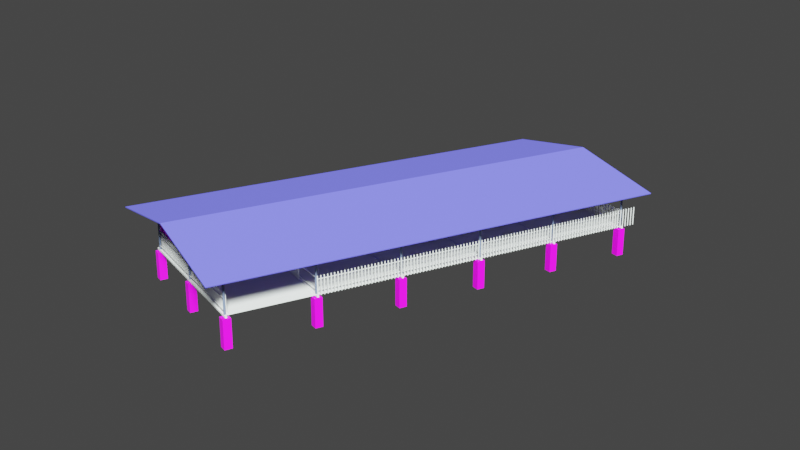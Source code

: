 # Source: sample_dayuanjuan.blend  (saved by Blender 3.1.7; exported with 4.5.12 LTS)
import bpy
from mathutils import Matrix  # noqa: F401  (used for matrix-valued properties, if any)

bpy.ops.wm.read_factory_settings(use_empty=True)
scene = bpy.context.scene
scene.name = 'Scene'

# ---- collections
col_x = bpy.data.collections.new('弯羊圈'); scene.collection.children.link(col_x)
col_collection = bpy.data.collections.new('Collection'); scene.collection.children.link(col_collection)
col_x_1 = bpy.data.collections.new('大羊圈'); scene.collection.children.link(col_x_1)
col_cheku = bpy.data.collections.new('cheku'); scene.collection.children.link(col_cheku)
col_x_2 = bpy.data.collections.new('基础'); scene.collection.children.link(col_x_2)

# ---- images (referenced by path relative to the original .blend; pixels are not part of the script)
import os
ASSET_DIR = os.environ.get("B2B_ASSET_DIR", "")  # directory of the original .blend (textures are referenced by path, not embedded)
HERE = os.path.dirname(os.path.abspath(__file__))  # packed textures are extracted next to this script under _unpacked/

def load_image(name, relpath, width, height, colorspace="sRGB"):
    """Load a texture the original file referenced (path relative to the .blend, or extracted next to this script)."""
    p = next((c for c in (os.path.join(HERE, relpath), os.path.join(ASSET_DIR, relpath)) if relpath and os.path.exists(c)), "")
    if p:
        img = bpy.data.images.load(p, check_existing=True)
        img.name = name
    else:  # same state as the original file: an image datablock whose file is absent (Cycles renders it pink)
        img = bpy.data.images.new(name, width, height)
        img.source = "FILE"
        img.filepath = "//" + (relpath or name)
    img.colorspace_settings.name = colorspace
    return img
img_redzhuan_jpg = load_image('redzhuan.jpg', 'tex/redzhuan.jpg', 1024, 1024, 'sRGB')
img_muban_jpg = load_image('muban.jpg', 'tex/muban.jpg', 1024, 1024, 'sRGB')

# ---- materials (node trees are filled in below, after node groups)
mat_x = bpy.data.materials.new('瓦')
mat_001 = bpy.data.materials.new('材质.001')
mat_x_1 = bpy.data.materials.new('材质')
mat_003 = bpy.data.materials.new('材质.003')

# ---- material node trees
mat_x.use_nodes = True; mat_x.node_tree.nodes.clear()
_N = mat_x.node_tree.nodes; _L = mat_x.node_tree.links
n0 = _N.new('ShaderNodeBsdfPrincipled'); n0.name = 'Principled BSDF'; n0.location = (10, 300)
n0.distribution = 'GGX'
n0.subsurface_method = 'RANDOM_WALK_SKIN'
n0.inputs[0].default_value = (0.1182, 0.1116, 0.8, 1.0)
n0.inputs[3].default_value = 1.45
n0.inputs[27].default_value = (0.0, 0.0, 0.0, 1.0)
n0.inputs[28].default_value = 1.0
n1 = _N.new('ShaderNodeOutputMaterial'); n1.name = 'Material Output'; n1.location = (300, 300)
_L.new(n0.outputs[0], n1.inputs[0])
n1.is_active_output = True
mat_001.use_nodes = True; mat_001.node_tree.nodes.clear()
_N = mat_001.node_tree.nodes; _L = mat_001.node_tree.links
n0 = _N.new('ShaderNodeBsdfPrincipled'); n0.name = 'Principled BSDF'; n0.location = (10, 300)
n0.distribution = 'GGX'
n0.subsurface_method = 'RANDOM_WALK_SKIN'
n0.inputs[0].default_value = (0.1574, 0.2026, 0.3383, 1.0)
n0.inputs[3].default_value = 1.45
n0.inputs[27].default_value = (0.0, 0.0, 0.0, 1.0)
n0.inputs[28].default_value = 1.0
n1 = _N.new('ShaderNodeOutputMaterial'); n1.name = 'Material Output'; n1.location = (300, 300)
_L.new(n0.outputs[0], n1.inputs[0])
n1.is_active_output = True
mat_x_1.use_nodes = True; mat_x_1.node_tree.nodes.clear()
_N = mat_x_1.node_tree.nodes; _L = mat_x_1.node_tree.links
n0 = _N.new('ShaderNodeBsdfPrincipled'); n0.name = 'Principled BSDF'; n0.location = (10, 300)
n0.distribution = 'GGX'
n0.subsurface_method = 'RANDOM_WALK_SKIN'
n0.inputs[3].default_value = 1.45
n0.inputs[27].default_value = (0.0, 0.0, 0.0, 1.0)
n0.inputs[28].default_value = 1.0
n1 = _N.new('ShaderNodeOutputMaterial'); n1.name = 'Material Output'; n1.location = (300, 300)
n2 = _N.new('ShaderNodeTexImage'); n2.name = '图像纹理'; n2.location = (-190, 260)
n2.image = img_redzhuan_jpg
_L.new(n0.outputs[0], n1.inputs[0])
_L.new(n2.outputs[0], n0.inputs[0])
n1.is_active_output = True
mat_003.use_nodes = True; mat_003.node_tree.nodes.clear()
_N = mat_003.node_tree.nodes; _L = mat_003.node_tree.links
n0 = _N.new('ShaderNodeBsdfPrincipled'); n0.name = 'Principled BSDF'; n0.location = (10, 300)
n0.distribution = 'GGX'
n0.subsurface_method = 'RANDOM_WALK_SKIN'
n0.inputs[3].default_value = 1.45
n0.inputs[27].default_value = (0.0, 0.0, 0.0, 1.0)
n0.inputs[28].default_value = 1.0
n1 = _N.new('ShaderNodeOutputMaterial'); n1.name = 'Material Output'; n1.location = (300, 300)
n2 = _N.new('ShaderNodeTexImage'); n2.name = '图像纹理'; n2.location = (-280, 260)
n2.image = img_muban_jpg
_L.new(n0.outputs[0], n1.inputs[0])
_L.new(n2.outputs[0], n0.inputs[0])
n1.is_active_output = True

# ---- world
world_world = bpy.data.worlds.new('World'); scene.world = world_world
world_world.use_nodes = True; world_world.node_tree.nodes.clear()
_N = world_world.node_tree.nodes; _L = world_world.node_tree.links
n0 = _N.new('ShaderNodeOutputWorld'); n0.name = 'World Output'; n0.location = (300, 300)
n1 = _N.new('ShaderNodeBackground'); n1.name = 'Background'; n1.location = (10, 300)
n1.inputs[0].default_value = (0.05088, 0.05088, 0.05088, 1.0)
_L.new(n1.outputs[0], n0.inputs[0])
n0.is_active_output = True
world_world.color = (0.05088, 0.05088, 0.05088)
world_world.use_sun_shadow = False
world_world.sun_shadow_jitter_overblur = 0.0

# ---- cameras
cam_x = bpy.data.cameras.new('摄像机')

# ---- lights
light_light = bpy.data.lights.new('Light', 'SUN')
light_light.color = (0.9056, 1.0, 0.9386)
light_light.specular_factor = 0.4715
light_light.diffuse_factor = 0.3057
light_light.transmission_factor = 0.0
light_light.volume_factor = 0.4508
light_light.angle = 0.1993
light_light.shadow_soft_size = 0.1
light_light.shadow_cascade_max_distance = 1000.0

# ---- meshes
me_x = bpy.data.meshes.new('平面')
me_x.from_pydata([(-1.192, -1.116, 0.6824), (0.8082, -1.116, 0.6824), (-1.192, 0.8841, 0.6824), (0.8082, 0.8841, 0.6824), (-0.1918, -1.116, 0.9054), (-0.1918, 0.8841, 0.9054)], [], [(4, 1, 3, 5), (0, 4, 5, 2)])
_uv = me_x.uv_layers.new(name='UV 贴图')
_uv.uv.foreach_set('vector', [0.5, 0.0, 1.0, 0.0, 1.0, 1.0, 0.5, 1.0, 0.0, 0.0, 0.5, 0.0, 0.5, 1.0, 0.0, 1.0])
me_x.materials.append(mat_x)
me_x.use_remesh_fix_poles = True
me_x.use_remesh_preserve_attributes = False
me_x.update()
me_004 = bpy.data.meshes.new('柱体.004')
me_004.from_pydata([(-1.758, 6.318, 0.4499), (-1.758, 6.318, 1.64), (-1.766, 6.319, 0.4499), (-1.766, 6.319, 1.64), (-1.772, 6.321, 0.4499), (-1.772, 6.321, 1.64), (-1.778, 6.326, 0.4499), (-1.778, 6.326, 1.64), (-1.783, 6.332, 0.4499), (-1.783, 6.332, 1.64), (-1.786, 6.338, 0.4499), (-1.786, 6.338, 1.64), (-1.787, 6.346, 0.4499), (-1.787, 6.346, 1.64), (-1.786, 6.353, 0.4499), (-1.786, 6.353, 1.64), (-1.783, 6.36, 0.4499), (-1.783, 6.36, 1.64), (-1.778, 6.366, 0.4499), (-1.778, 6.366, 1.64), (-1.772, 6.37, 0.4499), (-1.772, 6.37, 1.64), (-1.766, 6.373, 0.4499), (-1.766, 6.373, 1.64), (-1.758, 6.374, 0.4499), (-1.758, 6.374, 1.64), (-1.751, 6.373, 0.4499), (-1.751, 6.373, 1.64), (-1.744, 6.37, 0.4499), (-1.744, 6.37, 1.64), (-1.738, 6.366, 0.4499), (-1.738, 6.366, 1.64), (-1.734, 6.36, 0.4499), (-1.734, 6.36, 1.64), (-1.731, 6.353, 0.4499), (-1.731, 6.353, 1.64), (-1.73, 6.346, 0.4499), (-1.73, 6.346, 1.64), (-1.731, 6.338, 0.4499), (-1.731, 6.338, 1.64), (-1.734, 6.332, 0.4499), (-1.734, 6.332, 1.64), (-1.738, 6.326, 0.4499), (-1.738, 6.326, 1.64), (-1.744, 6.321, 0.4499), (-1.744, 6.321, 1.64), (-1.751, 6.319, 0.4499), (-1.751, 6.319, 1.64), (0.5374, 6.316, 0.4499), (0.5374, 6.316, 2.031), (0.5301, 6.317, 0.4499), (0.5301, 6.317, 2.031), (0.5233, 6.319, 0.4499), (0.5233, 6.319, 2.031), (0.5175, 6.324, 0.4499), (0.5175, 6.324, 2.031), (0.513, 6.33, 0.4499), (0.513, 6.33, 2.031), (0.5102, 6.337, 0.4499), (0.5102, 6.337, 2.031), (0.5092, 6.344, 0.4499), (0.5092, 6.344, 2.031), (0.5102, 6.351, 0.4499), (0.5102, 6.351, 2.031), (0.513, 6.358, 0.4499), (0.513, 6.358, 2.031), (0.5175, 6.364, 0.4499), (0.5175, 6.364, 2.031), (0.5233, 6.368, 0.4499), (0.5233, 6.368, 2.031), (0.5301, 6.371, 0.4499), (0.5301, 6.371, 2.031), (0.5374, 6.372, 0.4499), (0.5374, 6.372, 2.031), (0.5447, 6.371, 0.4499), (0.5447, 6.371, 2.031), (0.5515, 6.368, 0.4499), (0.5515, 6.368, 2.031), (0.5574, 6.364, 0.4499), (0.5574, 6.364, 2.031), (0.5618, 6.358, 0.4499), (0.5618, 6.358, 2.031), (0.5647, 6.351, 0.4499), (0.5647, 6.351, 2.031), (0.5656, 6.344, 0.4499), (0.5656, 6.344, 2.031), (0.5646, 6.337, 0.4499), (0.5646, 6.337, 2.031), (0.5618, 6.33, 0.4499), (0.5618, 6.33, 2.031), (0.5573, 6.324, 0.4499), (0.5573, 6.324, 2.031), (0.5515, 6.319, 0.4499), (0.5515, 6.319, 2.031), (0.5447, 6.317, 0.4499), (0.5447, 6.317, 2.031), (2.774, 6.314, 0.4499), (2.774, 6.314, 1.64), (2.767, 6.315, 0.4499), (2.767, 6.315, 1.64), (2.76, 6.318, 0.4499), (2.76, 6.318, 1.64), (2.754, 6.322, 0.4499), (2.754, 6.322, 1.64), (2.749, 6.328, 0.4499), (2.749, 6.328, 1.64), (2.747, 6.335, 0.4499), (2.747, 6.335, 1.64), (2.746, 6.342, 0.4499), (2.746, 6.342, 1.64), (2.747, 6.349, 0.4499), (2.747, 6.349, 1.64), (2.749, 6.356, 0.4499), (2.749, 6.356, 1.64), (2.754, 6.362, 0.4499), (2.754, 6.362, 1.64), (2.76, 6.366, 0.4499), (2.76, 6.366, 1.64), (2.767, 6.369, 0.4499), (2.767, 6.369, 1.64), (2.774, 6.37, 0.4499), (2.774, 6.37, 1.64), (2.781, 6.369, 0.4499), (2.781, 6.369, 1.64), (2.788, 6.366, 0.4499), (2.788, 6.366, 1.64), (2.794, 6.362, 0.4499), (2.794, 6.362, 1.64), (2.798, 6.356, 0.4499), (2.798, 6.356, 1.64), (2.801, 6.349, 0.4499), (2.801, 6.349, 1.64), (2.802, 6.342, 0.4499), (2.802, 6.342, 1.64), (2.801, 6.335, 0.4499), (2.801, 6.335, 1.64), (2.798, 6.328, 0.4499), (2.798, 6.328, 1.64), (2.794, 6.322, 0.4499), (2.794, 6.322, 1.64), (2.788, 6.318, 0.4499), (2.788, 6.318, 1.64), (2.781, 6.315, 0.4499), (2.781, 6.315, 1.64)], [], [(0, 1, 3, 2), (2, 3, 5, 4), (4, 5, 7, 6), (6, 7, 9, 8), (8, 9, 11, 10), (10, 11, 13, 12), (12, 13, 15, 14), (14, 15, 17, 16), (16, 17, 19, 18), (18, 19, 21, 20), (20, 21, 23, 22), (22, 23, 25, 24), (24, 25, 27, 26), (26, 27, 29, 28), (28, 29, 31, 30), (30, 31, 33, 32), (32, 33, 35, 34), (34, 35, 37, 36), (36, 37, 39, 38), (38, 39, 41, 40), (40, 41, 43, 42), (42, 43, 45, 44), (3, 1, 47, 45, 43, 41, 39, 37, 35, 33, 31, 29, 27, 25, 23, 21, 19, 17, 15, 13, 11, 9, 7, 5), (44, 45, 47, 46), (46, 47, 1, 0), (0, 2, 4, 6, 8, 10, 12, 14, 16, 18, 20, 22, 24, 26, 28, 30, 32, 34, 36, 38, 40, 42, 44, 46), (48, 49, 51, 50), (50, 51, 53, 52), (52, 53, 55, 54), (54, 55, 57, 56), (56, 57, 59, 58), (58, 59, 61, 60), (60, 61, 63, 62), (62, 63, 65, 64), (64, 65, 67, 66), (66, 67, 69, 68), (68, 69, 71, 70), (70, 71, 73, 72), (72, 73, 75, 74), (74, 75, 77, 76), (76, 77, 79, 78), (78, 79, 81, 80), (80, 81, 83, 82), (82, 83, 85, 84), (84, 85, 87, 86), (86, 87, 89, 88), (88, 89, 91, 90), (90, 91, 93, 92), (51, 49, 95, 93, 91, 89, 87, 85, 83, 81, 79, 77, 75, 73, 71, 69, 67, 65, 63, 61, 59, 57, 55, 53), (92, 93, 95, 94), (94, 95, 49, 48), (48, 50, 52, 54, 56, 58, 60, 62, 64, 66, 68, 70, 72, 74, 76, 78, 80, 82, 84, 86, 88, 90, 92, 94), (96, 97, 99, 98), (98, 99, 101, 100), (100, 101, 103, 102), (102, 103, 105, 104), (104, 105, 107, 106), (106, 107, 109, 108), (108, 109, 111, 110), (110, 111, 113, 112), (112, 113, 115, 114), (114, 115, 117, 116), (116, 117, 119, 118), (118, 119, 121, 120), (120, 121, 123, 122), (122, 123, 125, 124), (124, 125, 127, 126), (126, 127, 129, 128), (128, 129, 131, 130), (130, 131, 133, 132), (132, 133, 135, 134), (134, 135, 137, 136), (136, 137, 139, 138), (138, 139, 141, 140), (99, 97, 143, 141, 139, 137, 135, 133, 131, 129, 127, 125, 123, 121, 119, 117, 115, 113, 111, 109, 107, 105, 103, 101), (140, 141, 143, 142), (142, 143, 97, 96), (96, 98, 100, 102, 104, 106, 108, 110, 112, 114, 116, 118, 120, 122, 124, 126, 128, 130, 132, 134, 136, 138, 140, 142)])
_uv = me_004.uv_layers.new(name='UV 贴图')
_uv.uv.foreach_set('vector', [1.0, 0.5, 1.0, 1.0, 0.9583, 1.0, 0.9583, 0.5, 0.9583, 0.5, 0.9583, 1.0, 0.9167, 1.0, 0.9167, 0.5, 0.9167, 0.5, 0.9167, 1.0, 0.875, 1.0, 0.875, 0.5, 0.875, 0.5, 0.875, 1.0, 0.8333, 1.0, 0.8333, 0.5, 0.8333, 0.5, 0.8333, 1.0, 0.7917, 1.0, 0.7917, 0.5, 0.7917, 0.5, 0.7917, 1.0, 0.75, 1.0, 0.75, 0.5, 0.75, 0.5, 0.75, 1.0, 0.7083, 1.0, 0.7083, 0.5, 0.7083, 0.5, 0.7083, 1.0, 0.6667, 1.0, 0.6667, 0.5, 0.6667, 0.5, 0.6667, 1.0, 0.625, 1.0, 0.625, 0.5, 0.625, 0.5, 0.625, 1.0, 0.5833, 1.0, 0.5833, 0.5, 0.5833, 0.5, 0.5833, 1.0, 0.5417, 1.0, 0.5417, 0.5, 0.5417, 0.5, 0.5417, 1.0, 0.5, 1.0, 0.5, 0.5, 0.5, 0.5, 0.5, 1.0, 0.4583, 1.0, 0.4583, 0.5, 0.4583, 0.5, 0.4583, 1.0, 0.4167, 1.0, 0.4167, 0.5, 0.4167, 0.5, 0.4167, 1.0, 0.375, 1.0, 0.375, 0.5, 0.375, 0.5, 0.375, 1.0, 0.3333, 1.0, 0.3333, 0.5, 0.3333, 0.5, 0.3333, 1.0, 0.2917, 1.0, 0.2917, 0.5, 0.2917, 0.5, 0.2917, 1.0, 0.25, 1.0, 0.25, 0.5, 0.25, 0.5, 0.25, 1.0, 0.2083, 1.0, 0.2083, 0.5, 0.2083, 0.5, 0.2083, 1.0, 0.1667, 1.0, 0.1667, 0.5, 0.1667, 0.5, 0.1667, 1.0, 0.125, 1.0, 0.125, 0.5, 0.125, 0.5, 0.125, 1.0, 0.08333, 1.0, 0.08333, 0.5, 0.3121, 0.4818, 0.25, 0.49, 0.1879, 0.4818, 0.13, 0.4578, 0.08029, 0.4197, 0.04215, 0.37, 0.01818, 0.3121, 0.01, 0.25, 0.01818, 0.1879, 0.04215, 0.13, 0.08029, 0.08029, 0.13, 0.04215, 0.1879, 0.01818, 0.25, 0.01, 0.3121, 0.01818, 0.37, 0.04215, 0.4197, 0.08029, 0.4578, 0.13, 0.4818, 0.1879, 0.49, 0.25, 0.4818, 0.3121, 0.4578, 0.37, 0.4197, 0.4197, 0.37, 0.4578, 0.08333, 0.5, 0.08333, 1.0, 0.04167, 1.0, 0.04167, 0.5, 0.04167, 0.5, 0.04167, 1.0, -1.863e-07, 1.0, -1.863e-07, 0.5, 0.75, 0.49, 0.8121, 0.4818, 0.87, 0.4578, 0.9197, 0.4197, 0.9578, 0.37, 0.9818, 0.3121, 0.99, 0.25, 0.9818, 0.1879, 0.9578, 0.13, 0.9197, 0.08029, 0.87, 0.04215, 0.8121, 0.01818, 0.75, 0.01, 0.6879, 0.01818, 0.63, 0.04215, 0.5803, 0.08029, 0.5422, 0.13, 0.5182, 0.1879, 0.51, 0.25, 0.5182, 0.3121, 0.5422, 0.37, 0.5803, 0.4197, 0.63, 0.4578, 0.6879, 0.4818, 1.0, 0.5, 1.0, 1.0, 0.9583, 1.0, 0.9583, 0.5, 0.9583, 0.5, 0.9583, 1.0, 0.9167, 1.0, 0.9167, 0.5, 0.9167, 0.5, 0.9167, 1.0, 0.875, 1.0, 0.875, 0.5, 0.875, 0.5, 0.875, 1.0, 0.8333, 1.0, 0.8333, 0.5, 0.8333, 0.5, 0.8333, 1.0, 0.7917, 1.0, 0.7917, 0.5, 0.7917, 0.5, 0.7917, 1.0, 0.75, 1.0, 0.75, 0.5, 0.75, 0.5, 0.75, 1.0, 0.7083, 1.0, 0.7083, 0.5, 0.7083, 0.5, 0.7083, 1.0, 0.6667, 1.0, 0.6667, 0.5, 0.6667, 0.5, 0.6667, 1.0, 0.625, 1.0, 0.625, 0.5, 0.625, 0.5, 0.625, 1.0, 0.5833, 1.0, 0.5833, 0.5, 0.5833, 0.5, 0.5833, 1.0, 0.5417, 1.0, 0.5417, 0.5, 0.5417, 0.5, 0.5417, 1.0, 0.5, 1.0, 0.5, 0.5, 0.5, 0.5, 0.5, 1.0, 0.4583, 1.0, 0.4583, 0.5, 0.4583, 0.5, 0.4583, 1.0, 0.4167, 1.0, 0.4167, 0.5, 0.4167, 0.5, 0.4167, 1.0, 0.375, 1.0, 0.375, 0.5, 0.375, 0.5, 0.375, 1.0, 0.3333, 1.0, 0.3333, 0.5, 0.3333, 0.5, 0.3333, 1.0, 0.2917, 1.0, 0.2917, 0.5, 0.2917, 0.5, 0.2917, 1.0, 0.25, 1.0, 0.25, 0.5, 0.25, 0.5, 0.25, 1.0, 0.2083, 1.0, 0.2083, 0.5, 0.2083, 0.5, 0.2083, 1.0, 0.1667, 1.0, 0.1667, 0.5, 0.1667, 0.5, 0.1667, 1.0, 0.125, 1.0, 0.125, 0.5, 0.125, 0.5, 0.125, 1.0, 0.08333, 1.0, 0.08333, 0.5, 0.3121, 0.4818, 0.25, 0.49, 0.1879, 0.4818, 0.13, 0.4578, 0.08029, 0.4197, 0.04215, 0.37, 0.01818, 0.3121, 0.01, 0.25, 0.01818, 0.1879, 0.04215, 0.13, 0.08029, 0.08029, 0.13, 0.04215, 0.1879, 0.01818, 0.25, 0.01, 0.3121, 0.01818, 0.37, 0.04215, 0.4197, 0.08029, 0.4578, 0.13, 0.4818, 0.1879, 0.49, 0.25, 0.4818, 0.3121, 0.4578, 0.37, 0.4197, 0.4197, 0.37, 0.4578, 0.08333, 0.5, 0.08333, 1.0, 0.04167, 1.0, 0.04167, 0.5, 0.04167, 0.5, 0.04167, 1.0, -1.863e-07, 1.0, -1.863e-07, 0.5, 0.75, 0.49, 0.8121, 0.4818, 0.87, 0.4578, 0.9197, 0.4197, 0.9578, 0.37, 0.9818, 0.3121, 0.99, 0.25, 0.9818, 0.1879, 0.9578, 0.13, 0.9197, 0.08029, 0.87, 0.04215, 0.8121, 0.01818, 0.75, 0.01, 0.6879, 0.01818, 0.63, 0.04215, 0.5803, 0.08029, 0.5422, 0.13, 0.5182, 0.1879, 0.51, 0.25, 0.5182, 0.3121, 0.5422, 0.37, 0.5803, 0.4197, 0.63, 0.4578, 0.6879, 0.4818, 1.0, 0.5, 1.0, 1.0, 0.9583, 1.0, 0.9583, 0.5, 0.9583, 0.5, 0.9583, 1.0, 0.9167, 1.0, 0.9167, 0.5, 0.9167, 0.5, 0.9167, 1.0, 0.875, 1.0, 0.875, 0.5, 0.875, 0.5, 0.875, 1.0, 0.8333, 1.0, 0.8333, 0.5, 0.8333, 0.5, 0.8333, 1.0, 0.7917, 1.0, 0.7917, 0.5, 0.7917, 0.5, 0.7917, 1.0, 0.75, 1.0, 0.75, 0.5, 0.75, 0.5, 0.75, 1.0, 0.7083, 1.0, 0.7083, 0.5, 0.7083, 0.5, 0.7083, 1.0, 0.6667, 1.0, 0.6667, 0.5, 0.6667, 0.5, 0.6667, 1.0, 0.625, 1.0, 0.625, 0.5, 0.625, 0.5, 0.625, 1.0, 0.5833, 1.0, 0.5833, 0.5, 0.5833, 0.5, 0.5833, 1.0, 0.5417, 1.0, 0.5417, 0.5, 0.5417, 0.5, 0.5417, 1.0, 0.5, 1.0, 0.5, 0.5, 0.5, 0.5, 0.5, 1.0, 0.4583, 1.0, 0.4583, 0.5, 0.4583, 0.5, 0.4583, 1.0, 0.4167, 1.0, 0.4167, 0.5, 0.4167, 0.5, 0.4167, 1.0, 0.375, 1.0, 0.375, 0.5, 0.375, 0.5, 0.375, 1.0, 0.3333, 1.0, 0.3333, 0.5, 0.3333, 0.5, 0.3333, 1.0, 0.2917, 1.0, 0.2917, 0.5, 0.2917, 0.5, 0.2917, 1.0, 0.25, 1.0, 0.25, 0.5, 0.25, 0.5, 0.25, 1.0, 0.2083, 1.0, 0.2083, 0.5, 0.2083, 0.5, 0.2083, 1.0, 0.1667, 1.0, 0.1667, 0.5, 0.1667, 0.5, 0.1667, 1.0, 0.125, 1.0, 0.125, 0.5, 0.125, 0.5, 0.125, 1.0, 0.08333, 1.0, 0.08333, 0.5, 0.3121, 0.4818, 0.25, 0.49, 0.1879, 0.4818, 0.13, 0.4578, 0.08029, 0.4197, 0.04215, 0.37, 0.01818, 0.3121, 0.01, 0.25, 0.01818, 0.1879, 0.04215, 0.13, 0.08029, 0.08029, 0.13, 0.04215, 0.1879, 0.01818, 0.25, 0.01, 0.3121, 0.01818, 0.37, 0.04215, 0.4197, 0.08029, 0.4578, 0.13, 0.4818, 0.1879, 0.49, 0.25, 0.4818, 0.3121, 0.4578, 0.37, 0.4197, 0.4197, 0.37, 0.4578, 0.08333, 0.5, 0.08333, 1.0, 0.04167, 1.0, 0.04167, 0.5, 0.04167, 0.5, 0.04167, 1.0, -1.863e-07, 1.0, -1.863e-07, 0.5, 0.75, 0.49, 0.8121, 0.4818, 0.87, 0.4578, 0.9197, 0.4197, 0.9578, 0.37, 0.9818, 0.3121, 0.99, 0.25, 0.9818, 0.1879, 0.9578, 0.13, 0.9197, 0.08029, 0.87, 0.04215, 0.8121, 0.01818, 0.75, 0.01, 0.6879, 0.01818, 0.63, 0.04215, 0.5803, 0.08029, 0.5422, 0.13, 0.5182, 0.1879, 0.51, 0.25, 0.5182, 0.3121, 0.5422, 0.37, 0.5803, 0.4197, 0.63, 0.4578, 0.6879, 0.4818])
me_004.materials.append(mat_001)
me_004.use_remesh_fix_poles = True
me_004.use_remesh_preserve_attributes = False
me_004.update()
me_002 = bpy.data.meshes.new('立方体.002')
me_002.from_pydata([(2.871, 6.45, -0.3006), (2.871, 6.45, 0.4564), (2.871, 6.247, -0.3006), (2.871, 6.247, 0.4564), (2.668, 6.45, -0.3006), (2.668, 6.45, 0.4564), (2.668, 6.247, -0.3006), (2.668, 6.247, 0.4564)], [], [(0, 1, 3, 2), (2, 3, 7, 6), (6, 7, 5, 4), (4, 5, 1, 0), (2, 6, 4, 0), (7, 3, 1, 5)])
_uv = me_002.uv_layers.new(name='UV 贴图')
_uv.uv.foreach_set('vector', [0.008524, 0.8124, 0.005996, 0.05043, 0.2524, 0.05087, 0.2549, 0.8125, 0.2549, 0.8174, 0.2524, 0.03386, 0.4987, 0.0343, 0.5013, 0.8174, 0.5013, 0.8098, 0.4987, 0.05132, 0.7451, 0.05176, 0.7476, 0.8099, 0.7476, 0.8231, 0.7451, 0.05662, 0.9915, 0.05706, 0.994, 0.8232, 0.5038, 0.9887, 0.5013, 0.6628, 0.7476, 0.6614, 0.7502, 0.9873, 0.4987, 0.3369, 0.4962, 0.01101, 0.7426, 0.009596, 0.7451, 0.3355])
me_002.materials.append(mat_x_1)
me_002.use_remesh_fix_poles = True
me_002.use_remesh_preserve_attributes = False
me_002.update()
me_001 = bpy.data.meshes.new('立方体.001')
me_001.from_pydata([(-1.841, 4.153, 0.3967), (-1.841, 4.153, 0.7894), (-1.841, 4.176, 0.3967), (-1.841, 4.176, 0.7894), (-1.819, 4.153, 0.3967), (-1.819, 4.153, 0.7894), (-1.819, 4.176, 0.3967), (-1.819, 4.176, 0.7894)], [], [(0, 1, 3, 2), (2, 3, 7, 6), (6, 7, 5, 4), (4, 5, 1, 0), (2, 6, 4, 0), (7, 3, 1, 5)])
_uv = me_001.uv_layers.new(name='UV 贴图')
_uv.uv.foreach_set('vector', [0.375, 0.0, 0.625, 0.0, 0.625, 0.25, 0.375, 0.25, 0.375, 0.25, 0.625, 0.25, 0.625, 0.5, 0.375, 0.5, 0.375, 0.5, 0.625, 0.5, 0.625, 0.75, 0.375, 0.75, 0.375, 0.75, 0.625, 0.75, 0.625, 1.0, 0.375, 1.0, 0.125, 0.5, 0.375, 0.5, 0.375, 0.75, 0.125, 0.75, 0.625, 0.5, 0.875, 0.5, 0.875, 0.75, 0.625, 0.75])
me_001.use_remesh_fix_poles = True
me_001.use_remesh_preserve_attributes = False
me_001.update()
me_003 = bpy.data.meshes.new('立方体.003')
me_003.from_pydata([(2.775, 6.284, 0.3813), (2.775, 6.284, 0.7741), (2.775, 6.306, 0.3813), (2.775, 6.306, 0.7741), (2.797, 6.284, 0.3813), (2.797, 6.284, 0.7741), (2.797, 6.306, 0.3813), (2.797, 6.306, 0.7741)], [], [(0, 1, 3, 2), (2, 3, 7, 6), (6, 7, 5, 4), (4, 5, 1, 0), (2, 6, 4, 0), (7, 3, 1, 5)])
_uv = me_003.uv_layers.new(name='UV 贴图')
_uv.uv.foreach_set('vector', [0.375, 0.0, 0.625, 0.0, 0.625, 0.25, 0.375, 0.25, 0.375, 0.25, 0.625, 0.25, 0.625, 0.5, 0.375, 0.5, 0.375, 0.5, 0.625, 0.5, 0.625, 0.75, 0.375, 0.75, 0.375, 0.75, 0.625, 0.75, 0.625, 1.0, 0.375, 1.0, 0.125, 0.5, 0.375, 0.5, 0.375, 0.75, 0.125, 0.75, 0.625, 0.5, 0.875, 0.5, 0.875, 0.75, 0.625, 0.75])
me_003.use_remesh_fix_poles = True
me_003.use_remesh_preserve_attributes = False
me_003.update()
me_005 = bpy.data.meshes.new('立方体.005')
me_005.from_pydata([(-1.221, -285.1, -23.07), (-1.221, -285.1, -21.07), (-1.221, -283.1, -23.07), (-1.221, -283.1, -21.07), (0.7793, -285.1, -23.07), (0.7793, -285.1, -21.07), (0.7793, -283.1, -23.07), (0.7793, -283.1, -21.07)], [], [(0, 1, 3, 2), (2, 3, 7, 6), (6, 7, 5, 4), (4, 5, 1, 0), (2, 6, 4, 0), (7, 3, 1, 5)])
_uv = me_005.uv_layers.new(name='UV 贴图')
_uv.uv.foreach_set('vector', [0.375, 0.0, 0.625, 0.0, 0.625, 0.25, 0.375, 0.25, 0.375, 0.25, 0.625, 0.25, 0.625, 0.5, 0.375, 0.5, 0.375, 0.5, 0.625, 0.5, 0.625, 0.75, 0.375, 0.75, 0.375, 0.75, 0.625, 0.75, 0.625, 1.0, 0.375, 1.0, 0.125, 0.5, 0.375, 0.5, 0.375, 0.75, 0.125, 0.75, 0.625, 0.5, 0.875, 0.5, 0.875, 0.75, 0.625, 0.75])
me_005.use_remesh_fix_poles = True
me_005.use_remesh_preserve_attributes = False
me_005.update()
me_006 = bpy.data.meshes.new('立方体.006')
me_006.from_pydata([(-178.8, -0.8847, 49.99), (-178.8, -0.8847, 51.99), (-178.8, 1.115, 49.99), (-178.8, 1.115, 51.99), (-176.8, -0.8847, 49.99), (-176.8, -0.8847, 51.99), (-176.8, 1.115, 49.99), (-176.8, 1.115, 51.99)], [], [(0, 1, 3, 2), (2, 3, 7, 6), (6, 7, 5, 4), (4, 5, 1, 0), (2, 6, 4, 0), (7, 3, 1, 5)])
_uv = me_006.uv_layers.new(name='UV 贴图')
_uv.uv.foreach_set('vector', [0.375, 0.0, 0.625, 0.0, 0.625, 0.25, 0.375, 0.25, 0.375, 0.25, 0.625, 0.25, 0.625, 0.5, 0.375, 0.5, 0.375, 0.5, 0.625, 0.5, 0.625, 0.75, 0.375, 0.75, 0.375, 0.75, 0.625, 0.75, 0.625, 1.0, 0.375, 1.0, 0.125, 0.5, 0.375, 0.5, 0.375, 0.75, 0.125, 0.75, 0.625, 0.5, 0.875, 0.5, 0.875, 0.75, 0.625, 0.75])
me_006.use_remesh_fix_poles = True
me_006.use_remesh_preserve_attributes = False
me_006.update()
me_007 = bpy.data.meshes.new('立方体.007')
me_007.from_pydata([(-0.7608, 707.2, 101.3), (-0.7608, 707.2, 103.3), (-0.7608, 709.2, 101.3), (-0.7608, 709.2, 103.3), (1.239, 707.2, 101.3), (1.239, 707.2, 103.3), (1.239, 709.2, 101.3), (1.239, 709.2, 103.3)], [], [(0, 1, 3, 2), (2, 3, 7, 6), (6, 7, 5, 4), (4, 5, 1, 0), (2, 6, 4, 0), (7, 3, 1, 5)])
_uv = me_007.uv_layers.new(name='UV 贴图')
_uv.uv.foreach_set('vector', [0.375, 0.0, 0.625, 0.0, 0.625, 0.25, 0.375, 0.25, 0.375, 0.25, 0.625, 0.25, 0.625, 0.5, 0.375, 0.5, 0.375, 0.5, 0.625, 0.5, 0.625, 0.75, 0.375, 0.75, 0.375, 0.75, 0.625, 0.75, 0.625, 1.0, 0.375, 1.0, 0.125, 0.5, 0.375, 0.5, 0.375, 0.75, 0.125, 0.75, 0.625, 0.5, 0.875, 0.5, 0.875, 0.75, 0.625, 0.75])
me_007.use_remesh_fix_poles = True
me_007.use_remesh_preserve_attributes = False
me_007.update()
me_009 = bpy.data.meshes.new('立方体.009')
me_009.from_pydata([(0.2431, -227.1, 97.53), (0.2431, -227.1, 99.53), (0.2352, -227.1, 97.53), (0.2352, -227.1, 99.53), (0.2431, 279.3, 97.53), (0.2431, 279.3, 99.53), (0.2352, 279.3, 97.53), (0.2352, 279.3, 99.53)], [], [(0, 1, 3, 2), (2, 3, 7, 6), (6, 7, 5, 4), (4, 5, 1, 0), (2, 6, 4, 0), (7, 3, 1, 5)])
_uv = me_009.uv_layers.new(name='UV 贴图')
_uv.uv.foreach_set('vector', [0.375, 0.0, 0.625, 0.0, 0.625, 0.25, 0.375, 0.25, 0.375, 0.25, 0.625, 0.25, 0.625, 0.5, 0.375, 0.5, 0.375, 0.5, 0.625, 0.5, 0.625, 0.75, 0.375, 0.75, 0.375, 0.75, 0.625, 0.75, 0.625, 1.0, 0.375, 1.0, 0.125, 0.5, 0.375, 0.5, 0.375, 0.75, 0.125, 0.75, 0.625, 0.5, 0.875, 0.5, 0.875, 0.75, 0.625, 0.75])
me_009.use_remesh_fix_poles = True
me_009.use_remesh_preserve_attributes = False
me_009.update()
me_010 = bpy.data.meshes.new('立方体.010')
me_010.from_pydata([(0.2431, -227.1, 97.53), (0.2431, -227.1, 99.53), (0.2352, -227.1, 97.53), (0.2352, -227.1, 99.53), (0.2431, 279.3, 97.53), (0.2431, 279.3, 99.53), (0.2352, 279.3, 97.53), (0.2352, 279.3, 99.53)], [], [(0, 1, 3, 2), (2, 3, 7, 6), (6, 7, 5, 4), (4, 5, 1, 0), (2, 6, 4, 0), (7, 3, 1, 5)])
_uv = me_010.uv_layers.new(name='UV 贴图')
_uv.uv.foreach_set('vector', [0.375, 0.0, 0.625, 0.0, 0.625, 0.25, 0.375, 0.25, 0.375, 0.25, 0.625, 0.25, 0.625, 0.5, 0.375, 0.5, 0.375, 0.5, 0.625, 0.5, 0.625, 0.75, 0.375, 0.75, 0.375, 0.75, 0.625, 0.75, 0.625, 1.0, 0.375, 1.0, 0.125, 0.5, 0.375, 0.5, 0.375, 0.75, 0.125, 0.75, 0.625, 0.5, 0.875, 0.5, 0.875, 0.75, 0.625, 0.75])
me_010.use_remesh_fix_poles = True
me_010.use_remesh_preserve_attributes = False
me_010.update()
me_011 = bpy.data.meshes.new('立方体.011')
me_011.from_pydata([(2.775, 6.284, 0.3813), (2.775, 6.284, 0.7741), (2.775, 6.306, 0.3813), (2.775, 6.306, 0.7741), (2.797, 6.284, 0.3813), (2.797, 6.284, 0.7741), (2.797, 6.306, 0.3813), (2.797, 6.306, 0.7741)], [], [(0, 1, 3, 2), (2, 3, 7, 6), (6, 7, 5, 4), (4, 5, 1, 0), (2, 6, 4, 0), (7, 3, 1, 5)])
_uv = me_011.uv_layers.new(name='UV 贴图')
_uv.uv.foreach_set('vector', [0.375, 0.0, 0.625, 0.0, 0.625, 0.25, 0.375, 0.25, 0.375, 0.25, 0.625, 0.25, 0.625, 0.5, 0.375, 0.5, 0.375, 0.5, 0.625, 0.5, 0.625, 0.75, 0.375, 0.75, 0.375, 0.75, 0.625, 0.75, 0.625, 1.0, 0.375, 1.0, 0.125, 0.5, 0.375, 0.5, 0.375, 0.75, 0.125, 0.75, 0.625, 0.5, 0.875, 0.5, 0.875, 0.75, 0.625, 0.75])
me_011.use_remesh_fix_poles = True
me_011.use_remesh_preserve_attributes = False
me_011.update()
me_012 = bpy.data.meshes.new('立方体.012')
me_012.from_pydata([(1.822, -0.2047, 0.3813), (1.822, -0.2047, 0.7741), (1.822, -0.1826, 0.3813), (1.822, -0.1826, 0.7741), (1.844, -0.2047, 0.3813), (1.844, -0.2047, 0.7741), (1.844, -0.1826, 0.3813), (1.844, -0.1826, 0.7741)], [], [(0, 1, 3, 2), (2, 3, 7, 6), (6, 7, 5, 4), (4, 5, 1, 0), (2, 6, 4, 0), (7, 3, 1, 5)])
_uv = me_012.uv_layers.new(name='UV 贴图')
_uv.uv.foreach_set('vector', [0.375, 0.0, 0.625, 0.0, 0.625, 0.25, 0.375, 0.25, 0.375, 0.25, 0.625, 0.25, 0.625, 0.5, 0.375, 0.5, 0.375, 0.5, 0.625, 0.5, 0.625, 0.75, 0.375, 0.75, 0.375, 0.75, 0.625, 0.75, 0.625, 1.0, 0.375, 1.0, 0.125, 0.5, 0.375, 0.5, 0.375, 0.75, 0.125, 0.75, 0.625, 0.5, 0.875, 0.5, 0.875, 0.75, 0.625, 0.75])
me_012.use_remesh_fix_poles = True
me_012.use_remesh_preserve_attributes = False
me_012.update()
me_013 = bpy.data.meshes.new('立方体.013')
me_013.from_pydata([(-0.7608, 707.2, 101.3), (-0.7608, 707.2, 103.3), (-0.7608, 709.2, 101.3), (-0.7608, 709.2, 103.3), (1.239, 707.2, 101.3), (1.239, 707.2, 103.3), (1.239, 709.2, 101.3), (1.239, 709.2, 103.3)], [], [(0, 1, 3, 2), (2, 3, 7, 6), (6, 7, 5, 4), (4, 5, 1, 0), (2, 6, 4, 0), (7, 3, 1, 5)])
_uv = me_013.uv_layers.new(name='UV 贴图')
_uv.uv.foreach_set('vector', [0.375, 0.0, 0.625, 0.0, 0.625, 0.25, 0.375, 0.25, 0.375, 0.25, 0.625, 0.25, 0.625, 0.5, 0.375, 0.5, 0.375, 0.5, 0.625, 0.5, 0.625, 0.75, 0.375, 0.75, 0.375, 0.75, 0.625, 0.75, 0.625, 1.0, 0.375, 1.0, 0.125, 0.5, 0.375, 0.5, 0.375, 0.75, 0.125, 0.75, 0.625, 0.5, 0.875, 0.5, 0.875, 0.75, 0.625, 0.75])
me_013.use_remesh_fix_poles = True
me_013.use_remesh_preserve_attributes = False
me_013.update()
me_014 = bpy.data.meshes.new('立方体.014')
me_014.from_pydata([(2.775, 6.284, 0.3813), (2.775, 6.284, 0.7741), (2.775, 6.306, 0.3813), (2.775, 6.306, 0.7741), (2.797, 6.284, 0.3813), (2.797, 6.284, 0.7741), (2.797, 6.306, 0.3813), (2.797, 6.306, 0.7741)], [], [(0, 1, 3, 2), (2, 3, 7, 6), (6, 7, 5, 4), (4, 5, 1, 0), (2, 6, 4, 0), (7, 3, 1, 5)])
_uv = me_014.uv_layers.new(name='UV 贴图')
_uv.uv.foreach_set('vector', [0.375, 0.0, 0.625, 0.0, 0.625, 0.25, 0.375, 0.25, 0.375, 0.25, 0.625, 0.25, 0.625, 0.5, 0.375, 0.5, 0.375, 0.5, 0.625, 0.5, 0.625, 0.75, 0.375, 0.75, 0.375, 0.75, 0.625, 0.75, 0.625, 1.0, 0.375, 1.0, 0.125, 0.5, 0.375, 0.5, 0.375, 0.75, 0.125, 0.75, 0.625, 0.5, 0.875, 0.5, 0.875, 0.75, 0.625, 0.75])
me_014.use_remesh_fix_poles = True
me_014.use_remesh_preserve_attributes = False
me_014.update()
me_015 = bpy.data.meshes.new('立方体.015')
me_015.from_pydata([(-1.0, -1.0, -1.0), (-1.0, -1.0, 1.0), (-1.0, 1.0, -1.0), (-1.0, 1.0, 1.0), (1.0, -1.0, -1.0), (1.0, -1.0, 1.0), (1.0, 1.0, -1.0), (1.0, 1.0, 1.0)], [], [(0, 1, 3, 2), (2, 3, 7, 6), (6, 7, 5, 4), (4, 5, 1, 0), (2, 6, 4, 0), (7, 3, 1, 5)])
_uv = me_015.uv_layers.new(name='UV 贴图')
_uv.uv.foreach_set('vector', [0.7444, 0.08822, 0.7455, 0.93, 0.187, 0.9311, 0.186, 0.08931, 0.942, 0.4283, 0.943, 0.5695, 0.5005, 0.5706, 0.4995, 0.4294, 0.5955, 0.06554, 0.5965, 0.9638, 0.05805, 0.9649, 0.05696, 0.06663, 0.05696, 0.4305, 0.05805, 0.5717, -0.3844, 0.5728, -0.3855, 0.4316, 0.4984, 0.2881, 0.4995, 0.4294, 0.05696, 0.4305, 0.05587, 0.2892, 0.5005, 0.5706, 0.5016, 0.7119, 0.05914, 0.713, 0.05805, 0.5717])
me_015.materials.append(mat_003)
me_015.use_remesh_fix_poles = True
me_015.use_remesh_preserve_attributes = False
me_015.update()

# ---- objects
ob_x = bpy.data.objects.new('平面', me_x)
ob_004 = bpy.data.objects.new('柱体.004', me_004)
ob_002 = bpy.data.objects.new('立方体.002', me_002)
ob_x_1 = bpy.data.objects.new('围栏', me_001)
ob_001 = bpy.data.objects.new('围栏.001', me_003)
ob_x_2 = bpy.data.objects.new('立方体', me_005)
ob_003 = bpy.data.objects.new('立方体.003', me_006)
ob_004_1 = bpy.data.objects.new('立方体.004', me_007)
ob_005 = bpy.data.objects.new('立方体.005', me_009)
ob_001_1 = bpy.data.objects.new('立方体.001', me_010)
ob_003_1 = bpy.data.objects.new('围栏.003', me_011)
ob_004_2 = bpy.data.objects.new('围栏.004', me_012)
ob_006 = bpy.data.objects.new('立方体.006', me_013)
ob_005_1 = bpy.data.objects.new('围栏.005', me_014)
ob_007 = bpy.data.objects.new('立方体.007', me_015)
ob_light = bpy.data.objects.new('Light', light_light)
ob_x_3 = bpy.data.objects.new('摄像机', cam_x)

# ---- transforms, parenting, visibility, modifiers, constraints
ob_x.location = (0.0, 0.0, 0.0)
ob_x.rotation_euler = (0.0, -0.0, -3.142)
ob_x.scale = (2.931, 6.239, 2.28)
_m = ob_x.modifiers.new('实体化', 'SOLIDIFY')
ob_004.location = (0.0, 0.0, 0.0)
_m = ob_004.modifiers.new('阵列', 'ARRAY')
_m.count = 6
_m.relative_offset_displace = (0.0, -38.0, 0.0)
ob_002.location = (0.0, 0.0, 0.0)
_m = ob_002.modifiers.new('阵列', 'ARRAY')
_m.count = 6
_m.relative_offset_displace = (0.0, -11.2, 0.0)
_m = ob_002.modifiers.new('阵列.001', 'ARRAY')
_m.count = 3
_m.relative_offset_displace = (-11.2, 0.0, 0.0)
ob_x_1.location = (0.0, -0.09561, 0.0)
ob_x_1.scale = (1.0, 1.0, 1.273)
_m = ob_x_1.modifiers.new('阵列', 'ARRAY')
_m.count = 107
_m.relative_offset_displace = (0.0, -3.9, 0.0)
ob_001.location = (0.0, 0.0, 0.0)
ob_001.scale = (1.0, 1.0, 1.273)
_m = ob_001.modifiers.new('阵列', 'ARRAY')
_m.count = 67
_m.relative_offset_displace = (-3.1, 0.0, 0.0)
_m = ob_001.modifiers.new('阵列.001', 'ARRAY')
_m.relative_offset_displace = (0.0, -515.2, 0.0)
ob_x_2.location = (0.0, 0.0, 0.0)
ob_x_2.scale = (-2.39, -0.02237, -0.02237)
_m = ob_x_2.modifiers.new('阵列', 'ARRAY')
_m.count = 6
_m.relative_offset_displace = (0.0, 51.0, 0.0)
ob_003.location = (0.0, 0.0, 0.0)
ob_003.scale = (0.01, 5.713, 0.01)
_m = ob_003.modifiers.new('阵列', 'ARRAY')
_m.count = 100
_m.relative_offset_displace = (2.3, 0.0, 0.0)
ob_004_1.location = (0.0, 0.0, 0.0)
ob_004_1.scale = (2.272, 0.00897, 0.00897)
_m = ob_004_1.modifiers.new('阵列', 'ARRAY')
_m.relative_offset_displace = (0.0, 0.0, -17.0)
_m = ob_004_1.modifiers.new('阵列.001', 'ARRAY')
_m.relative_offset_displace = (0.0, -637.4, 0.0)
ob_005.location = (2.23, 0.0, 0.0)
ob_005.scale = (2.272, 0.02256, 0.00897)
_m = ob_005.modifiers.new('阵列', 'ARRAY')
_m.relative_offset_displace = (0.0, 0.0, -15.2)
ob_001_1.location = (-2.294, -1.013, 0.0)
ob_001_1.scale = (2.272, 0.01799, 0.00897)
_m = ob_001_1.modifiers.new('阵列', 'ARRAY')
_m.relative_offset_displace = (0.0, 0.0, -15.2)
ob_003_1.location = (0.0, -2.219, 0.0)
ob_003_1.scale = (1.0, 1.0, 1.273)
_m = ob_003_1.modifiers.new('阵列', 'ARRAY')
_m.count = 23
_m.relative_offset_displace = (-3.3, 0.0, 0.0)
ob_004_2.location = (0.3439, 4.492, 0.0)
ob_004_2.rotation_euler = (0.0, -0.0, 1.571)
ob_004_2.scale = (1.0, 1.0, 1.273)
_m = ob_004_2.modifiers.new('阵列', 'ARRAY')
_m.count = 37
_m.relative_offset_displace = (-2.8, 0.0, 0.0)
ob_006.location = (0.0, -2.301, 0.0)
ob_006.scale = (2.272, 0.00897, 0.00897)
_m = ob_006.modifiers.new('阵列', 'ARRAY')
_m.relative_offset_displace = (0.0, 0.0, -17.0)
ob_005_1.location = (-2.268, -2.219, 0.0)
ob_005_1.scale = (1.0, 1.0, 1.273)
_m = ob_005_1.modifiers.new('阵列', 'ARRAY')
_m.count = 19
_m.relative_offset_displace = (-3.3, 0.0, 0.0)
ob_007.location = (2.786, 6.033, 0.9501)
ob_007.scale = (0.001469, 0.2729, 0.4235)
_m = ob_007.modifiers.new('阵列', 'ARRAY')
_m.count = 4
_m.relative_offset_displace = (0.0, -1.01, 0.0)
_m = ob_007.modifiers.new('阵列.001', 'ARRAY')
_m.count = 5
_m.relative_offset_displace = (0.0, -1.041, 0.0)
ob_light.location = (-12.86, 3.239, 27.16)
ob_light.rotation_euler = (-0.7864, -0.451, 0.7766)
ob_light.lock_rotations_4d = False
ob_light.empty_display_type = 'ARROWS'
ob_light.color = (0.0, 0.0, 0.0, 0.0)
ob_light.lineart.crease_threshold = 0.0
ob_x_3.location = (-23.38, 14.09, 11.26)
ob_x_3.rotation_euler = (1.208, 1.763e-06, -2.087)

# ---- collection membership
col_x_1.objects.link(ob_x)
col_x_1.objects.link(ob_004)
col_x_1.objects.link(ob_002)
col_x_1.objects.link(ob_x_1)
col_x_1.objects.link(ob_001)
col_x_1.objects.link(ob_x_2)
col_x_1.objects.link(ob_003)
col_x_1.objects.link(ob_004_1)
col_x_1.objects.link(ob_005)
col_x_1.objects.link(ob_001_1)
col_x_1.objects.link(ob_003_1)
col_x_1.objects.link(ob_004_2)
col_x_1.objects.link(ob_006)
col_x_1.objects.link(ob_005_1)
col_x_1.objects.link(ob_007)
col_x_2.objects.link(ob_light)
col_x_2.objects.link(ob_x_3)

# ---- scene / render settings (as saved in the file)
scene.camera = ob_x_3
scene.frame_start = 1; scene.frame_end = 250; scene.frame_set(0)
scene.render.engine = 'CYCLES'
scene.cycles.sampling_pattern = 'TABULATED_SOBOL'
scene.cycles.use_light_tree = False
scene.view_settings.view_transform = 'Filmic'
bpy.context.view_layer.update()
